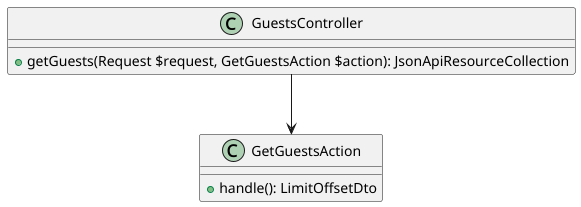

The diagram above was rendered by PlantUML. Its source (embedded in the PNG):
@startuml

class GuestsController {
    + getGuests(Request $request, GetGuestsAction $action): JsonApiResourceCollection
}

class GetGuestsAction {
    + handle(): LimitOffsetDto
}

GuestsController --> GetGuestsAction
@enduml